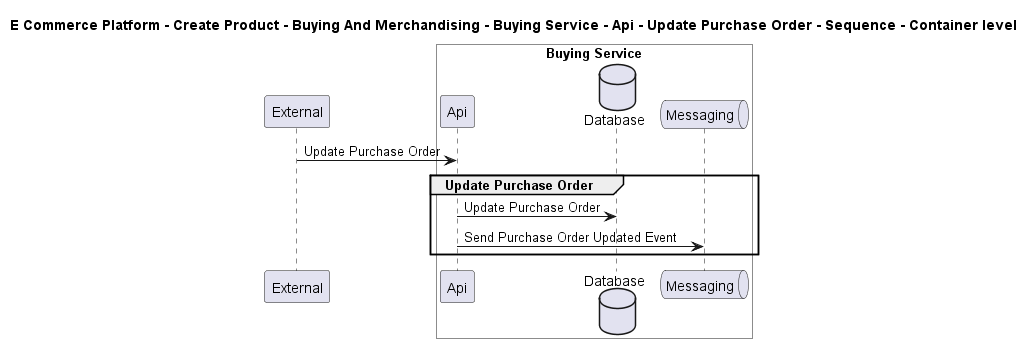

The diagram above was rendered by PlantUML. Its source (embedded in the PNG):
@startuml

title E Commerce Platform - Create Product - Buying And Merchandising - Buying Service - Api - Update Purchase Order - Sequence - Container level

participant "External" as C4InterFlow.SoftwareSystems.ExternalSystem

box "Buying Service" #White
    participant "Api" as ECommercePlatform.CreateProduct.BuyingAndMerchandising.SoftwareSystems.BuyingService.Containers.Api
    database "Database" as ECommercePlatform.CreateProduct.BuyingAndMerchandising.SoftwareSystems.BuyingService.Containers.Database
    queue "Messaging" as ECommercePlatform.CreateProduct.BuyingAndMerchandising.SoftwareSystems.BuyingService.Containers.Messaging
end box


C4InterFlow.SoftwareSystems.ExternalSystem -> ECommercePlatform.CreateProduct.BuyingAndMerchandising.SoftwareSystems.BuyingService.Containers.Api : Update Purchase Order
group Update Purchase Order
ECommercePlatform.CreateProduct.BuyingAndMerchandising.SoftwareSystems.BuyingService.Containers.Api -> ECommercePlatform.CreateProduct.BuyingAndMerchandising.SoftwareSystems.BuyingService.Containers.Database : Update Purchase Order
ECommercePlatform.CreateProduct.BuyingAndMerchandising.SoftwareSystems.BuyingService.Containers.Api -> ECommercePlatform.CreateProduct.BuyingAndMerchandising.SoftwareSystems.BuyingService.Containers.Messaging : Send Purchase Order Updated Event
end


@enduml